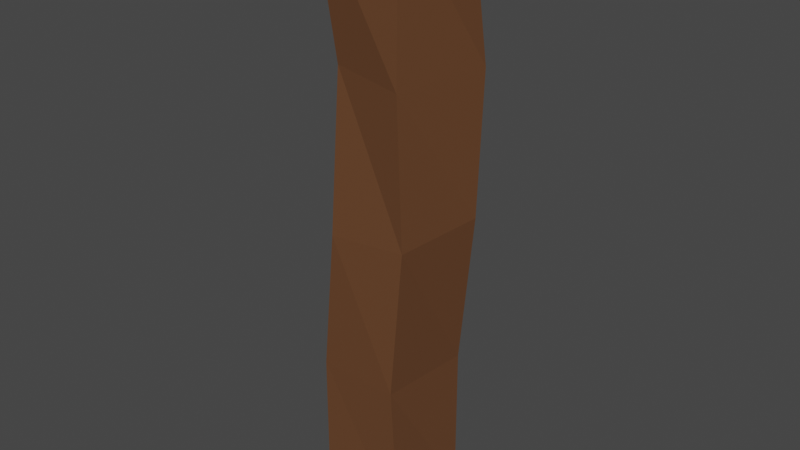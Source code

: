 # Source: chairLeg.blend  (saved by Blender 3.4.6; exported with 4.5.12 LTS)
import bpy
from mathutils import Matrix  # noqa: F401  (used for matrix-valued properties, if any)

bpy.ops.wm.read_factory_settings(use_empty=True)
scene = bpy.context.scene
scene.name = 'Scene'

# ---- collections
col_collection = bpy.data.collections.new('Collection'); scene.collection.children.link(col_collection)

# ---- materials (node trees are filled in below, after node groups)
mat_wood = bpy.data.materials.new('wood')
mat_wood.use_transparent_shadow = False
mat_bark = bpy.data.materials.new('bark')
mat_bark.use_transparent_shadow = False

# ---- material node trees
mat_wood.use_nodes = True; mat_wood.node_tree.nodes.clear()
_N = mat_wood.node_tree.nodes; _L = mat_wood.node_tree.links
n0 = _N.new('ShaderNodeBsdfPrincipled'); n0.name = 'Principled BSDF'; n0.location = (10, 300)
n0.distribution = 'GGX'
n0.subsurface_method = 'RANDOM_WALK_SKIN'
n0.inputs[0].default_value = (0.8, 0.5332, 0.07736, 1.0)
n0.inputs[3].default_value = 1.45
n0.inputs[27].default_value = (0.0, 0.0, 0.0, 1.0)
n0.inputs[28].default_value = 1.0
n1 = _N.new('ShaderNodeOutputMaterial'); n1.name = 'Material Output'; n1.location = (300, 300)
_L.new(n0.outputs[0], n1.inputs[0])
n1.is_active_output = True
mat_bark.use_nodes = True; mat_bark.node_tree.nodes.clear()
_N = mat_bark.node_tree.nodes; _L = mat_bark.node_tree.links
n0 = _N.new('ShaderNodeBsdfPrincipled'); n0.name = 'Principled BSDF'; n0.location = (10, 300)
n0.distribution = 'GGX'
n0.subsurface_method = 'RANDOM_WALK_SKIN'
n0.inputs[0].default_value = (0.1368, 0.0572, 0.0239, 1.0)
n0.inputs[3].default_value = 1.45
n0.inputs[27].default_value = (0.0, 0.0, 0.0, 1.0)
n0.inputs[28].default_value = 1.0
n1 = _N.new('ShaderNodeOutputMaterial'); n1.name = 'Material Output'; n1.location = (300, 300)
_L.new(n0.outputs[0], n1.inputs[0])
n1.is_active_output = True

# ---- world
world_world = bpy.data.worlds.new('World'); scene.world = world_world
world_world.use_nodes = True; world_world.node_tree.nodes.clear()
_N = world_world.node_tree.nodes; _L = world_world.node_tree.links
n0 = _N.new('ShaderNodeOutputWorld'); n0.name = 'World Output'; n0.location = (300, 300)
n1 = _N.new('ShaderNodeBackground'); n1.name = 'Background'; n1.location = (10, 300)
n1.inputs[0].default_value = (0.05088, 0.05088, 0.05088, 1.0)
_L.new(n1.outputs[0], n0.inputs[0])
n0.is_active_output = True
world_world.color = (0.05088, 0.05088, 0.05088)
world_world.use_sun_shadow = False
world_world.sun_shadow_jitter_overblur = 0.0

# ---- meshes
me_cube_001 = bpy.data.meshes.new('Cube.001')
me_cube_001.from_pydata([(-0.02354, -0.02354, -0.1562), (-0.02354, -0.02354, 0.1562), (-0.02354, 0.02354, -0.1562), (-0.02354, 0.02354, 0.1562), (0.02354, -0.02354, -0.1562), (0.02354, -0.02354, 0.1562), (0.02354, 0.02354, -0.1562), (0.02354, 0.02354, 0.1562), (-0.02354, -0.02354, -0.07687), (-0.01614, -0.02402, -0.002687), (-0.01439, -0.019, 0.07999), (-0.02295, 0.02393, 0.08221), (-0.01657, 0.02305, -0.00284), (-0.02354, 0.02354, -0.07687), (0.03265, 0.02561, 0.07732), (0.03124, 0.02375, 0.003128), (0.02354, 0.02354, -0.07687), (0.02295, -0.02393, 0.07643), (0.02492, -0.02267, 0.0007113), (0.01969, -0.02472, -0.07637)], [], [(10, 1, 3, 11), (11, 3, 7, 14), (14, 7, 5, 17), (17, 5, 1, 10), (2, 6, 4, 0), (7, 3, 1, 5), (4, 19, 8, 0), (19, 18, 9, 8), (18, 17, 10, 9), (6, 16, 19, 4), (16, 15, 18, 19), (15, 14, 17, 18), (2, 13, 16, 6), (13, 12, 15, 16), (12, 11, 14, 15), (0, 8, 13, 2), (8, 9, 12, 13), (9, 10, 11, 12)])
me_cube_001.polygons.foreach_set('material_index', [1, 1, 1, 1, 0, 0, 1, 1, 1, 1, 1, 1, 1, 1, 1, 1, 1, 1])
_uv = me_cube_001.uv_layers.new(name='UVMap')
_uv.uv.foreach_set('vector', [0.5635, 0.0, 0.625, 0.0, 0.625, 0.25, 0.5635, 0.25, 0.5635, 0.25, 0.625, 0.25, 0.625, 0.5, 0.5635, 0.5, 0.5635, 0.5, 0.625, 0.5, 0.625, 0.75, 0.5635, 0.75, 0.5635, 0.75, 0.625, 0.75, 0.625, 1.0, 0.5635, 1.0, 0.125, 0.5, 0.375, 0.5, 0.375, 0.75, 0.125, 0.75, 0.625, 0.5, 0.875, 0.5, 0.875, 0.75, 0.625, 0.75, 0.375, 0.75, 0.4385, 0.75, 0.4385, 1.0, 0.375, 1.0, 0.4385, 0.75, 0.501, 0.75, 0.501, 1.0, 0.4385, 1.0, 0.501, 0.75, 0.5635, 0.75, 0.5635, 1.0, 0.501, 1.0, 0.375, 0.5, 0.4385, 0.5, 0.4385, 0.75, 0.375, 0.75, 0.4385, 0.5, 0.501, 0.5, 0.501, 0.75, 0.4385, 0.75, 0.501, 0.5, 0.5635, 0.5, 0.5635, 0.75, 0.501, 0.75, 0.375, 0.25, 0.4385, 0.25, 0.4385, 0.5, 0.375, 0.5, 0.4385, 0.25, 0.501, 0.25, 0.501, 0.5, 0.4385, 0.5, 0.501, 0.25, 0.5635, 0.25, 0.5635, 0.5, 0.501, 0.5, 0.375, 0.0, 0.4385, 0.0, 0.4385, 0.25, 0.375, 0.25, 0.4385, 0.0, 0.501, 0.0, 0.501, 0.25, 0.4385, 0.25, 0.501, 0.0, 0.5635, 0.0, 0.5635, 0.25, 0.501, 0.25])
me_cube_001.materials.append(mat_wood)
me_cube_001.materials.append(mat_bark)
me_cube_001.update()

# ---- objects
ob_chairleg = bpy.data.objects.new('ChairLeg', me_cube_001)

# ---- transforms, parenting, visibility, modifiers, constraints
ob_chairleg.location = (0.0001014, 0.006636, -0.0008666)

# ---- collection membership
col_collection.objects.link(ob_chairleg)

# ---- scene / render settings (as saved in the file)
scene.frame_start = 1; scene.frame_end = 250; scene.frame_set(1)
scene.render.engine = 'BLENDER_EEVEE_NEXT'
scene.cycles.sampling_pattern = 'TABULATED_SOBOL'
scene.cycles.use_light_tree = False
scene.view_settings.view_transform = 'Filmic'
bpy.context.view_layer.update()

# ---- added for rendering (the .blend has no active camera and no usable light): camera, sun
cam_auto = bpy.data.cameras.new('AutoCamera')
cam_auto.lens = 50.0
cam_auto.sensor_width = 36.0
cam_auto.clip_end = 1000.0
ob_auto_camera = bpy.data.objects.new('AutoCamera', cam_auto)
scene.collection.objects.link(ob_auto_camera)
ob_auto_camera.location = (0.301975, -0.3497, 0.236988)
ob_auto_camera.rotation_euler = (1.09748, -7.21219e-08, 0.694738)
scene.camera = ob_auto_camera
light_auto_sun = bpy.data.lights.new('AutoSun', 'SUN')
light_auto_sun.energy = 3.0
light_auto_sun.angle = 0.0523599
ob_auto_sun = bpy.data.objects.new('AutoSun', light_auto_sun)
scene.collection.objects.link(ob_auto_sun)
ob_auto_sun.rotation_euler = (0.872665, 0.174533, 0.523599)
bpy.context.view_layer.update()
